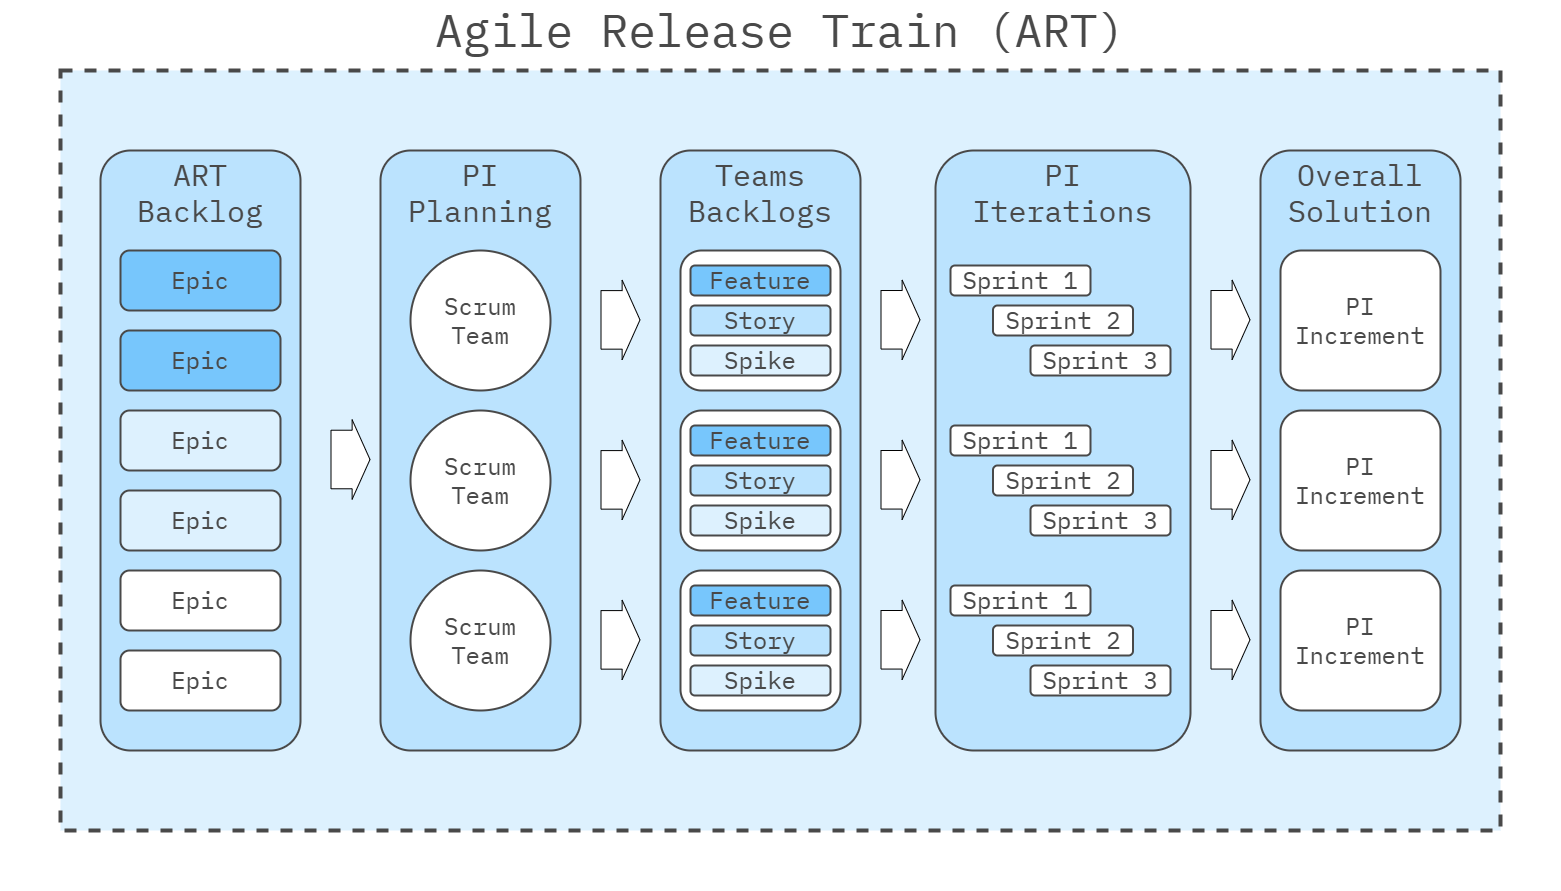

The diagram above was exported from draw.io. Its source (the exported page's mxGraphModel, read from the mxfile embedded in the PNG):
<mxGraphModel dx="1509" dy="777" grid="1" gridSize="10" guides="1" tooltips="1" connect="1" arrows="1" fold="1" page="1" pageScale="1" pageWidth="1600" pageHeight="920" math="0" shadow="0">
  <root>
    <mxCell id="0" />
    <mxCell id="1" parent="0" />
    <mxCell id="Az0bFYg64EQcbs3Bumrs-12" value="" style="rounded=0;whiteSpace=wrap;html=1;strokeColor=none;strokeWidth=4;align=center;verticalAlign=middle;fontFamily=IBM Plex Mono;fontSource=https%3A%2F%2Ffonts.googleapis.com%2Fcss%3Ffamily%3DIBM%2BPlex%2BMono;fontSize=64;fontColor=#494949;fillColor=none;movable=1;resizable=1;rotatable=1;deletable=1;editable=1;locked=0;connectable=1;" parent="1" vertex="1">
      <mxGeometry x="20" y="20" width="1560" height="880" as="geometry" />
    </mxCell>
    <mxCell id="L3TbLjJM5cl4JLg-beqe-2" value="" style="rounded=0;whiteSpace=wrap;html=1;fillColor=#DDF1FE;strokeColor=#494949;strokeWidth=4;perimeterSpacing=1;dashed=1;movable=1;resizable=1;rotatable=1;deletable=1;editable=1;locked=0;connectable=1;" parent="1" vertex="1">
      <mxGeometry x="80" y="80" width="1440" height="760" as="geometry" />
    </mxCell>
    <mxCell id="UhV7RHfyBC96ZGyRKv_3-3" value="&lt;span style=&quot;font-size: 30px;&quot;&gt;ART &lt;br style=&quot;font-size: 30px;&quot;&gt;Backlog&lt;/span&gt;" style="rounded=1;whiteSpace=wrap;html=1;fillColor=#BBE3FE;strokeColor=#494949;fontSize=30;fontColor=#494949;strokeWidth=2;verticalAlign=top;fontFamily=IBM Plex Mono;fontSource=https%3A%2F%2Ffonts.googleapis.com%2Fcss%3Ffamily%3DIBM%2BPlex%2BMono;" vertex="1" parent="1">
      <mxGeometry x="120" y="160" width="200" height="600" as="geometry" />
    </mxCell>
    <mxCell id="UhV7RHfyBC96ZGyRKv_3-4" value="Epic" style="rounded=1;whiteSpace=wrap;html=1;strokeColor=#494949;strokeWidth=2;align=center;verticalAlign=middle;fontFamily=IBM Plex Mono;fontSize=24;fontColor=#494949;fillColor=#77C6FC;fontSource=https%3A%2F%2Ffonts.googleapis.com%2Fcss%3Ffamily%3DIBM%2BPlex%2BMono;" vertex="1" parent="1">
      <mxGeometry x="140" y="260" width="160" height="60" as="geometry" />
    </mxCell>
    <mxCell id="UhV7RHfyBC96ZGyRKv_3-5" value="Agile Release Train (ART)" style="text;html=1;align=center;verticalAlign=middle;whiteSpace=wrap;rounded=0;fontFamily=IBM Plex Mono;fontSize=46;fontColor=#494949;fontSource=https%3A%2F%2Ffonts.googleapis.com%2Fcss%3Ffamily%3DIBM%2BPlex%2BMono;" vertex="1" parent="1">
      <mxGeometry x="445" y="10" width="710" height="60" as="geometry" />
    </mxCell>
    <mxCell id="UhV7RHfyBC96ZGyRKv_3-7" value="Epic" style="rounded=1;whiteSpace=wrap;html=1;strokeColor=#494949;strokeWidth=2;align=center;verticalAlign=middle;fontFamily=IBM Plex Mono;fontSize=24;fontColor=#494949;fillColor=#77C6FC;fontSource=https%3A%2F%2Ffonts.googleapis.com%2Fcss%3Ffamily%3DIBM%2BPlex%2BMono;" vertex="1" parent="1">
      <mxGeometry x="140" y="340" width="160" height="60" as="geometry" />
    </mxCell>
    <mxCell id="UhV7RHfyBC96ZGyRKv_3-8" value="Epic" style="rounded=1;whiteSpace=wrap;html=1;strokeColor=#494949;strokeWidth=2;align=center;verticalAlign=middle;fontFamily=IBM Plex Mono;fontSize=24;fontColor=#494949;fillColor=#DDF1FE;fontSource=https%3A%2F%2Ffonts.googleapis.com%2Fcss%3Ffamily%3DIBM%2BPlex%2BMono;" vertex="1" parent="1">
      <mxGeometry x="140" y="420" width="160" height="60" as="geometry" />
    </mxCell>
    <mxCell id="UhV7RHfyBC96ZGyRKv_3-9" value="Epic" style="rounded=1;whiteSpace=wrap;html=1;strokeColor=#494949;strokeWidth=2;align=center;verticalAlign=middle;fontFamily=IBM Plex Mono;fontSize=24;fontColor=#494949;fillColor=#DDF1FE;fontSource=https%3A%2F%2Ffonts.googleapis.com%2Fcss%3Ffamily%3DIBM%2BPlex%2BMono;" vertex="1" parent="1">
      <mxGeometry x="140" y="500" width="160" height="60" as="geometry" />
    </mxCell>
    <mxCell id="UhV7RHfyBC96ZGyRKv_3-10" value="Epic" style="rounded=1;whiteSpace=wrap;html=1;strokeColor=#494949;strokeWidth=2;align=center;verticalAlign=middle;fontFamily=IBM Plex Mono;fontSize=24;fontColor=#494949;fillColor=#FFFFFF;fontSource=https%3A%2F%2Ffonts.googleapis.com%2Fcss%3Ffamily%3DIBM%2BPlex%2BMono;" vertex="1" parent="1">
      <mxGeometry x="140" y="580" width="160" height="60" as="geometry" />
    </mxCell>
    <mxCell id="UhV7RHfyBC96ZGyRKv_3-11" value="Epic" style="rounded=1;whiteSpace=wrap;html=1;strokeColor=#494949;strokeWidth=2;align=center;verticalAlign=middle;fontFamily=IBM Plex Mono;fontSize=24;fontColor=#494949;fillColor=#FFFFFF;fontSource=https%3A%2F%2Ffonts.googleapis.com%2Fcss%3Ffamily%3DIBM%2BPlex%2BMono;" vertex="1" parent="1">
      <mxGeometry x="140" y="660" width="160" height="60" as="geometry" />
    </mxCell>
    <mxCell id="UhV7RHfyBC96ZGyRKv_3-14" value="&lt;font style=&quot;font-size: 30px;&quot;&gt;&lt;span style=&quot;font-size: 30px;&quot;&gt;PI &lt;br style=&quot;font-size: 30px;&quot;&gt;Planning&lt;/span&gt;&lt;/font&gt;" style="rounded=1;whiteSpace=wrap;html=1;fillColor=#BBE3FE;strokeColor=#494949;fontSize=30;fontColor=#494949;strokeWidth=2;verticalAlign=top;fontFamily=IBM Plex Mono;fontSource=https%3A%2F%2Ffonts.googleapis.com%2Fcss%3Ffamily%3DIBM%2BPlex%2BMono;" vertex="1" parent="1">
      <mxGeometry x="400" y="160" width="200" height="600" as="geometry" />
    </mxCell>
    <mxCell id="UhV7RHfyBC96ZGyRKv_3-15" value="" style="shape=flexArrow;endArrow=classic;html=1;rounded=0;fontFamily=Helvetica;fontSize=24;fontColor=#494949;width=58.55072463768116;endSize=5.623188405797101;fillColor=default;" edge="1" parent="1">
      <mxGeometry width="50" height="50" relative="1" as="geometry">
        <mxPoint x="620" y="329.38" as="sourcePoint" />
        <mxPoint x="660" y="329.38" as="targetPoint" />
      </mxGeometry>
    </mxCell>
    <mxCell id="u4Vo_knhAiWygd88UaFl-21" value="Scrum Team" style="ellipse;whiteSpace=wrap;html=1;aspect=fixed;strokeWidth=2;strokeColor=#494949;fontFamily=IBM Plex Mono;fontSource=https%3A%2F%2Ffonts.googleapis.com%2Fcss%3Ffamily%3DIBM%2BPlex%2BMono;fontSize=24;fontColor=#494949;" parent="1" vertex="1">
      <mxGeometry x="430" y="260" width="140" height="140" as="geometry" />
    </mxCell>
    <mxCell id="UhV7RHfyBC96ZGyRKv_3-17" value="Scrum Team" style="ellipse;whiteSpace=wrap;html=1;aspect=fixed;strokeWidth=2;strokeColor=#494949;fontFamily=IBM Plex Mono;fontSource=https%3A%2F%2Ffonts.googleapis.com%2Fcss%3Ffamily%3DIBM%2BPlex%2BMono;fontSize=24;fontColor=#494949;" vertex="1" parent="1">
      <mxGeometry x="430" y="420" width="140" height="140" as="geometry" />
    </mxCell>
    <mxCell id="UhV7RHfyBC96ZGyRKv_3-18" value="Scrum Team" style="ellipse;whiteSpace=wrap;html=1;aspect=fixed;strokeWidth=2;strokeColor=#494949;fontFamily=IBM Plex Mono;fontSource=https%3A%2F%2Ffonts.googleapis.com%2Fcss%3Ffamily%3DIBM%2BPlex%2BMono;fontSize=24;fontColor=#494949;" vertex="1" parent="1">
      <mxGeometry x="430" y="580" width="140" height="140" as="geometry" />
    </mxCell>
    <mxCell id="UhV7RHfyBC96ZGyRKv_3-20" value="Teams&lt;br style=&quot;font-size: 30px;&quot;&gt;Backlogs" style="rounded=1;whiteSpace=wrap;html=1;fillColor=#BBE3FE;strokeColor=#494949;fontSize=30;fontColor=#494949;strokeWidth=2;verticalAlign=top;fontFamily=IBM Plex Mono;fontSource=https%3A%2F%2Ffonts.googleapis.com%2Fcss%3Ffamily%3DIBM%2BPlex%2BMono;" vertex="1" parent="1">
      <mxGeometry x="680" y="160" width="200" height="600" as="geometry" />
    </mxCell>
    <mxCell id="UhV7RHfyBC96ZGyRKv_3-21" value="" style="shape=flexArrow;endArrow=classic;html=1;rounded=0;fontFamily=Helvetica;fontSize=24;fontColor=#494949;width=58.55072463768116;endSize=5.623188405797101;fillColor=default;" edge="1" parent="1">
      <mxGeometry width="50" height="50" relative="1" as="geometry">
        <mxPoint x="350" y="469" as="sourcePoint" />
        <mxPoint x="390" y="469" as="targetPoint" />
      </mxGeometry>
    </mxCell>
    <mxCell id="UhV7RHfyBC96ZGyRKv_3-22" value="" style="rounded=1;whiteSpace=wrap;html=1;strokeColor=#494949;strokeWidth=2;align=center;verticalAlign=middle;fontFamily=IBM Plex Mono;fontSize=24;fontColor=#494949;fillColor=#FFFFFF;fontSource=https%3A%2F%2Ffonts.googleapis.com%2Fcss%3Ffamily%3DIBM%2BPlex%2BMono;" vertex="1" parent="1">
      <mxGeometry x="700" y="260" width="160" height="140" as="geometry" />
    </mxCell>
    <mxCell id="UhV7RHfyBC96ZGyRKv_3-23" value="Story" style="rounded=1;whiteSpace=wrap;html=1;strokeColor=#494949;strokeWidth=2;align=center;verticalAlign=middle;fontFamily=IBM Plex Mono;fontSize=24;fontColor=#494949;fillColor=#BBE3FE;fontSource=https%3A%2F%2Ffonts.googleapis.com%2Fcss%3Ffamily%3DIBM%2BPlex%2BMono;" vertex="1" parent="1">
      <mxGeometry x="710" y="315" width="140" height="30" as="geometry" />
    </mxCell>
    <mxCell id="UhV7RHfyBC96ZGyRKv_3-24" value="Feature" style="rounded=1;whiteSpace=wrap;html=1;strokeColor=#494949;strokeWidth=2;align=center;verticalAlign=middle;fontFamily=IBM Plex Mono;fontSize=24;fontColor=#494949;fillColor=#77C6FC;fontSource=https%3A%2F%2Ffonts.googleapis.com%2Fcss%3Ffamily%3DIBM%2BPlex%2BMono;" vertex="1" parent="1">
      <mxGeometry x="710" y="275" width="140" height="30" as="geometry" />
    </mxCell>
    <mxCell id="UhV7RHfyBC96ZGyRKv_3-25" value="Spike" style="rounded=1;whiteSpace=wrap;html=1;strokeColor=#494949;strokeWidth=2;align=center;verticalAlign=middle;fontFamily=IBM Plex Mono;fontSize=24;fontColor=#494949;fillColor=#DDF1FE;fontSource=https%3A%2F%2Ffonts.googleapis.com%2Fcss%3Ffamily%3DIBM%2BPlex%2BMono;" vertex="1" parent="1">
      <mxGeometry x="710" y="355" width="140" height="30" as="geometry" />
    </mxCell>
    <mxCell id="UhV7RHfyBC96ZGyRKv_3-26" value="" style="rounded=1;whiteSpace=wrap;html=1;strokeColor=#494949;strokeWidth=2;align=center;verticalAlign=middle;fontFamily=IBM Plex Mono;fontSize=24;fontColor=#494949;fillColor=#FFFFFF;fontSource=https%3A%2F%2Ffonts.googleapis.com%2Fcss%3Ffamily%3DIBM%2BPlex%2BMono;" vertex="1" parent="1">
      <mxGeometry x="700" y="420" width="160" height="140" as="geometry" />
    </mxCell>
    <mxCell id="UhV7RHfyBC96ZGyRKv_3-27" value="Story" style="rounded=1;whiteSpace=wrap;html=1;strokeColor=#494949;strokeWidth=2;align=center;verticalAlign=middle;fontFamily=IBM Plex Mono;fontSize=24;fontColor=#494949;fillColor=#BBE3FE;fontSource=https%3A%2F%2Ffonts.googleapis.com%2Fcss%3Ffamily%3DIBM%2BPlex%2BMono;" vertex="1" parent="1">
      <mxGeometry x="710" y="475" width="140" height="30" as="geometry" />
    </mxCell>
    <mxCell id="UhV7RHfyBC96ZGyRKv_3-28" value="Feature" style="rounded=1;whiteSpace=wrap;html=1;strokeColor=#494949;strokeWidth=2;align=center;verticalAlign=middle;fontFamily=IBM Plex Mono;fontSize=24;fontColor=#494949;fillColor=#77C6FC;fontSource=https%3A%2F%2Ffonts.googleapis.com%2Fcss%3Ffamily%3DIBM%2BPlex%2BMono;" vertex="1" parent="1">
      <mxGeometry x="710" y="435" width="140" height="30" as="geometry" />
    </mxCell>
    <mxCell id="UhV7RHfyBC96ZGyRKv_3-29" value="Spike" style="rounded=1;whiteSpace=wrap;html=1;strokeColor=#494949;strokeWidth=2;align=center;verticalAlign=middle;fontFamily=IBM Plex Mono;fontSize=24;fontColor=#494949;fillColor=#DDF1FE;fontSource=https%3A%2F%2Ffonts.googleapis.com%2Fcss%3Ffamily%3DIBM%2BPlex%2BMono;" vertex="1" parent="1">
      <mxGeometry x="710" y="515" width="140" height="30" as="geometry" />
    </mxCell>
    <mxCell id="UhV7RHfyBC96ZGyRKv_3-30" value="" style="rounded=1;whiteSpace=wrap;html=1;strokeColor=#494949;strokeWidth=2;align=center;verticalAlign=middle;fontFamily=IBM Plex Mono;fontSize=24;fontColor=#494949;fillColor=#FFFFFF;fontSource=https%3A%2F%2Ffonts.googleapis.com%2Fcss%3Ffamily%3DIBM%2BPlex%2BMono;" vertex="1" parent="1">
      <mxGeometry x="700" y="580" width="160" height="140" as="geometry" />
    </mxCell>
    <mxCell id="UhV7RHfyBC96ZGyRKv_3-31" value="Story" style="rounded=1;whiteSpace=wrap;html=1;strokeColor=#494949;strokeWidth=2;align=center;verticalAlign=middle;fontFamily=IBM Plex Mono;fontSize=24;fontColor=#494949;fillColor=#BBE3FE;fontSource=https%3A%2F%2Ffonts.googleapis.com%2Fcss%3Ffamily%3DIBM%2BPlex%2BMono;" vertex="1" parent="1">
      <mxGeometry x="710" y="635" width="140" height="30" as="geometry" />
    </mxCell>
    <mxCell id="UhV7RHfyBC96ZGyRKv_3-32" value="Feature" style="rounded=1;whiteSpace=wrap;html=1;strokeColor=#494949;strokeWidth=2;align=center;verticalAlign=middle;fontFamily=IBM Plex Mono;fontSize=24;fontColor=#494949;fillColor=#77C6FC;fontSource=https%3A%2F%2Ffonts.googleapis.com%2Fcss%3Ffamily%3DIBM%2BPlex%2BMono;" vertex="1" parent="1">
      <mxGeometry x="710" y="595" width="140" height="30" as="geometry" />
    </mxCell>
    <mxCell id="UhV7RHfyBC96ZGyRKv_3-33" value="Spike" style="rounded=1;whiteSpace=wrap;html=1;strokeColor=#494949;strokeWidth=2;align=center;verticalAlign=middle;fontFamily=IBM Plex Mono;fontSize=24;fontColor=#494949;fillColor=#DDF1FE;fontSource=https%3A%2F%2Ffonts.googleapis.com%2Fcss%3Ffamily%3DIBM%2BPlex%2BMono;" vertex="1" parent="1">
      <mxGeometry x="710" y="675" width="140" height="30" as="geometry" />
    </mxCell>
    <mxCell id="UhV7RHfyBC96ZGyRKv_3-34" value="" style="shape=flexArrow;endArrow=classic;html=1;rounded=0;fontFamily=Helvetica;fontSize=24;fontColor=#494949;width=58.55072463768116;endSize=5.623188405797101;fillColor=default;" edge="1" parent="1">
      <mxGeometry width="50" height="50" relative="1" as="geometry">
        <mxPoint x="620" y="489.37" as="sourcePoint" />
        <mxPoint x="660" y="489.37" as="targetPoint" />
      </mxGeometry>
    </mxCell>
    <mxCell id="UhV7RHfyBC96ZGyRKv_3-35" value="" style="shape=flexArrow;endArrow=classic;html=1;rounded=0;fontFamily=Helvetica;fontSize=24;fontColor=#494949;width=58.55072463768116;endSize=5.623188405797101;fillColor=default;" edge="1" parent="1">
      <mxGeometry width="50" height="50" relative="1" as="geometry">
        <mxPoint x="620" y="649.37" as="sourcePoint" />
        <mxPoint x="660" y="649.37" as="targetPoint" />
      </mxGeometry>
    </mxCell>
    <mxCell id="UhV7RHfyBC96ZGyRKv_3-36" value="Overall&lt;br style=&quot;font-size: 30px;&quot;&gt;Solution" style="rounded=1;whiteSpace=wrap;html=1;fillColor=#BBE3FE;strokeColor=#494949;fontSize=30;fontColor=#494949;strokeWidth=2;verticalAlign=top;fontFamily=IBM Plex Mono;fontSource=https%3A%2F%2Ffonts.googleapis.com%2Fcss%3Ffamily%3DIBM%2BPlex%2BMono;" vertex="1" parent="1">
      <mxGeometry x="1280" y="160" width="200" height="600" as="geometry" />
    </mxCell>
    <mxCell id="UhV7RHfyBC96ZGyRKv_3-37" value="PI &lt;br style=&quot;font-size: 30px;&quot;&gt;Iterations" style="rounded=1;whiteSpace=wrap;html=1;fillColor=#BBE3FE;strokeColor=#494949;fontSize=30;fontColor=#494949;strokeWidth=2;verticalAlign=top;fontFamily=IBM Plex Mono;fontSource=https%3A%2F%2Ffonts.googleapis.com%2Fcss%3Ffamily%3DIBM%2BPlex%2BMono;" vertex="1" parent="1">
      <mxGeometry x="955" y="160" width="255" height="600" as="geometry" />
    </mxCell>
    <mxCell id="UhV7RHfyBC96ZGyRKv_3-38" value="Sprint 2" style="rounded=1;whiteSpace=wrap;html=1;strokeColor=#494949;strokeWidth=2;align=center;verticalAlign=middle;fontFamily=IBM Plex Mono;fontSize=24;fontColor=#494949;fillColor=#FFFFFF;fontSource=https%3A%2F%2Ffonts.googleapis.com%2Fcss%3Ffamily%3DIBM%2BPlex%2BMono;" vertex="1" parent="1">
      <mxGeometry x="1012.5" y="315" width="140" height="30" as="geometry" />
    </mxCell>
    <mxCell id="UhV7RHfyBC96ZGyRKv_3-39" value="Sprint 1" style="rounded=1;whiteSpace=wrap;html=1;strokeColor=#494949;strokeWidth=2;align=center;verticalAlign=middle;fontFamily=IBM Plex Mono;fontSize=24;fontColor=#494949;fillColor=#FFFFFF;fontSource=https%3A%2F%2Ffonts.googleapis.com%2Fcss%3Ffamily%3DIBM%2BPlex%2BMono;" vertex="1" parent="1">
      <mxGeometry x="970" y="275" width="140" height="30" as="geometry" />
    </mxCell>
    <mxCell id="UhV7RHfyBC96ZGyRKv_3-40" value="Sprint 3" style="rounded=1;whiteSpace=wrap;html=1;strokeColor=#494949;strokeWidth=2;align=center;verticalAlign=middle;fontFamily=IBM Plex Mono;fontSize=24;fontColor=#494949;fillColor=#FFFFFF;fontSource=https%3A%2F%2Ffonts.googleapis.com%2Fcss%3Ffamily%3DIBM%2BPlex%2BMono;" vertex="1" parent="1">
      <mxGeometry x="1050" y="355" width="140" height="30" as="geometry" />
    </mxCell>
    <mxCell id="UhV7RHfyBC96ZGyRKv_3-41" value="Sprint 2" style="rounded=1;whiteSpace=wrap;html=1;strokeColor=#494949;strokeWidth=2;align=center;verticalAlign=middle;fontFamily=IBM Plex Mono;fontSize=24;fontColor=#494949;fillColor=#FFFFFF;fontSource=https%3A%2F%2Ffonts.googleapis.com%2Fcss%3Ffamily%3DIBM%2BPlex%2BMono;" vertex="1" parent="1">
      <mxGeometry x="1012.5" y="475" width="140" height="30" as="geometry" />
    </mxCell>
    <mxCell id="UhV7RHfyBC96ZGyRKv_3-42" value="Sprint 1" style="rounded=1;whiteSpace=wrap;html=1;strokeColor=#494949;strokeWidth=2;align=center;verticalAlign=middle;fontFamily=IBM Plex Mono;fontSize=24;fontColor=#494949;fillColor=#FFFFFF;fontSource=https%3A%2F%2Ffonts.googleapis.com%2Fcss%3Ffamily%3DIBM%2BPlex%2BMono;" vertex="1" parent="1">
      <mxGeometry x="970" y="435" width="140" height="30" as="geometry" />
    </mxCell>
    <mxCell id="UhV7RHfyBC96ZGyRKv_3-43" value="Sprint 3" style="rounded=1;whiteSpace=wrap;html=1;strokeColor=#494949;strokeWidth=2;align=center;verticalAlign=middle;fontFamily=IBM Plex Mono;fontSize=24;fontColor=#494949;fillColor=#FFFFFF;fontSource=https%3A%2F%2Ffonts.googleapis.com%2Fcss%3Ffamily%3DIBM%2BPlex%2BMono;" vertex="1" parent="1">
      <mxGeometry x="1050" y="515" width="140" height="30" as="geometry" />
    </mxCell>
    <mxCell id="UhV7RHfyBC96ZGyRKv_3-44" value="Sprint 2" style="rounded=1;whiteSpace=wrap;html=1;strokeColor=#494949;strokeWidth=2;align=center;verticalAlign=middle;fontFamily=IBM Plex Mono;fontSize=24;fontColor=#494949;fillColor=#FFFFFF;fontSource=https%3A%2F%2Ffonts.googleapis.com%2Fcss%3Ffamily%3DIBM%2BPlex%2BMono;" vertex="1" parent="1">
      <mxGeometry x="1012.5" y="635" width="140" height="30" as="geometry" />
    </mxCell>
    <mxCell id="UhV7RHfyBC96ZGyRKv_3-45" value="Sprint 1" style="rounded=1;whiteSpace=wrap;html=1;strokeColor=#494949;strokeWidth=2;align=center;verticalAlign=middle;fontFamily=IBM Plex Mono;fontSize=24;fontColor=#494949;fillColor=#FFFFFF;fontSource=https%3A%2F%2Ffonts.googleapis.com%2Fcss%3Ffamily%3DIBM%2BPlex%2BMono;" vertex="1" parent="1">
      <mxGeometry x="970" y="595" width="140" height="30" as="geometry" />
    </mxCell>
    <mxCell id="UhV7RHfyBC96ZGyRKv_3-46" value="Sprint 3" style="rounded=1;whiteSpace=wrap;html=1;strokeColor=#494949;strokeWidth=2;align=center;verticalAlign=middle;fontFamily=IBM Plex Mono;fontSize=24;fontColor=#494949;fillColor=#FFFFFF;fontSource=https%3A%2F%2Ffonts.googleapis.com%2Fcss%3Ffamily%3DIBM%2BPlex%2BMono;" vertex="1" parent="1">
      <mxGeometry x="1050" y="675" width="140" height="30" as="geometry" />
    </mxCell>
    <mxCell id="UhV7RHfyBC96ZGyRKv_3-47" value="" style="shape=flexArrow;endArrow=classic;html=1;rounded=0;fontFamily=Helvetica;fontSize=24;fontColor=#494949;width=58.55072463768116;endSize=5.623188405797101;fillColor=default;" edge="1" parent="1">
      <mxGeometry width="50" height="50" relative="1" as="geometry">
        <mxPoint x="900" y="329.29" as="sourcePoint" />
        <mxPoint x="940" y="329.29" as="targetPoint" />
      </mxGeometry>
    </mxCell>
    <mxCell id="UhV7RHfyBC96ZGyRKv_3-48" value="" style="shape=flexArrow;endArrow=classic;html=1;rounded=0;fontFamily=Helvetica;fontSize=24;fontColor=#494949;width=58.55072463768116;endSize=5.623188405797101;fillColor=default;" edge="1" parent="1">
      <mxGeometry width="50" height="50" relative="1" as="geometry">
        <mxPoint x="900" y="489.28000000000003" as="sourcePoint" />
        <mxPoint x="940" y="489.28000000000003" as="targetPoint" />
      </mxGeometry>
    </mxCell>
    <mxCell id="UhV7RHfyBC96ZGyRKv_3-49" value="" style="shape=flexArrow;endArrow=classic;html=1;rounded=0;fontFamily=Helvetica;fontSize=24;fontColor=#494949;width=58.55072463768116;endSize=5.623188405797101;fillColor=default;" edge="1" parent="1">
      <mxGeometry width="50" height="50" relative="1" as="geometry">
        <mxPoint x="900" y="649.28" as="sourcePoint" />
        <mxPoint x="940" y="649.28" as="targetPoint" />
      </mxGeometry>
    </mxCell>
    <mxCell id="UhV7RHfyBC96ZGyRKv_3-50" value="" style="shape=flexArrow;endArrow=classic;html=1;rounded=0;fontFamily=Helvetica;fontSize=24;fontColor=#494949;width=58.55072463768116;endSize=5.623188405797101;fillColor=default;" edge="1" parent="1">
      <mxGeometry width="50" height="50" relative="1" as="geometry">
        <mxPoint x="1230" y="329.29" as="sourcePoint" />
        <mxPoint x="1270" y="329.29" as="targetPoint" />
      </mxGeometry>
    </mxCell>
    <mxCell id="UhV7RHfyBC96ZGyRKv_3-51" value="" style="shape=flexArrow;endArrow=classic;html=1;rounded=0;fontFamily=Helvetica;fontSize=24;fontColor=#494949;width=58.55072463768116;endSize=5.623188405797101;fillColor=default;" edge="1" parent="1">
      <mxGeometry width="50" height="50" relative="1" as="geometry">
        <mxPoint x="1230" y="489.28000000000003" as="sourcePoint" />
        <mxPoint x="1270" y="489.28000000000003" as="targetPoint" />
      </mxGeometry>
    </mxCell>
    <mxCell id="UhV7RHfyBC96ZGyRKv_3-52" value="" style="shape=flexArrow;endArrow=classic;html=1;rounded=0;fontFamily=Helvetica;fontSize=24;fontColor=#494949;width=58.55072463768116;endSize=5.623188405797101;fillColor=default;" edge="1" parent="1">
      <mxGeometry width="50" height="50" relative="1" as="geometry">
        <mxPoint x="1230" y="649.28" as="sourcePoint" />
        <mxPoint x="1270" y="649.28" as="targetPoint" />
      </mxGeometry>
    </mxCell>
    <mxCell id="UhV7RHfyBC96ZGyRKv_3-53" value="PI Increment" style="rounded=1;whiteSpace=wrap;html=1;strokeColor=#494949;strokeWidth=2;align=center;verticalAlign=middle;fontFamily=IBM Plex Mono;fontSize=24;fontColor=#494949;fillColor=#FFFFFF;fontSource=https%3A%2F%2Ffonts.googleapis.com%2Fcss%3Ffamily%3DIBM%2BPlex%2BMono;" vertex="1" parent="1">
      <mxGeometry x="1300" y="260" width="160" height="140" as="geometry" />
    </mxCell>
    <mxCell id="UhV7RHfyBC96ZGyRKv_3-54" value="PI Increment" style="rounded=1;whiteSpace=wrap;html=1;strokeColor=#494949;strokeWidth=2;align=center;verticalAlign=middle;fontFamily=IBM Plex Mono;fontSize=24;fontColor=#494949;fillColor=#FFFFFF;fontSource=https%3A%2F%2Ffonts.googleapis.com%2Fcss%3Ffamily%3DIBM%2BPlex%2BMono;" vertex="1" parent="1">
      <mxGeometry x="1300" y="420" width="160" height="140" as="geometry" />
    </mxCell>
    <mxCell id="UhV7RHfyBC96ZGyRKv_3-55" value="PI Increment" style="rounded=1;whiteSpace=wrap;html=1;strokeColor=#494949;strokeWidth=2;align=center;verticalAlign=middle;fontFamily=IBM Plex Mono;fontSize=24;fontColor=#494949;fillColor=#FFFFFF;fontSource=https%3A%2F%2Ffonts.googleapis.com%2Fcss%3Ffamily%3DIBM%2BPlex%2BMono;" vertex="1" parent="1">
      <mxGeometry x="1300" y="580" width="160" height="140" as="geometry" />
    </mxCell>
  </root>
</mxGraphModel>